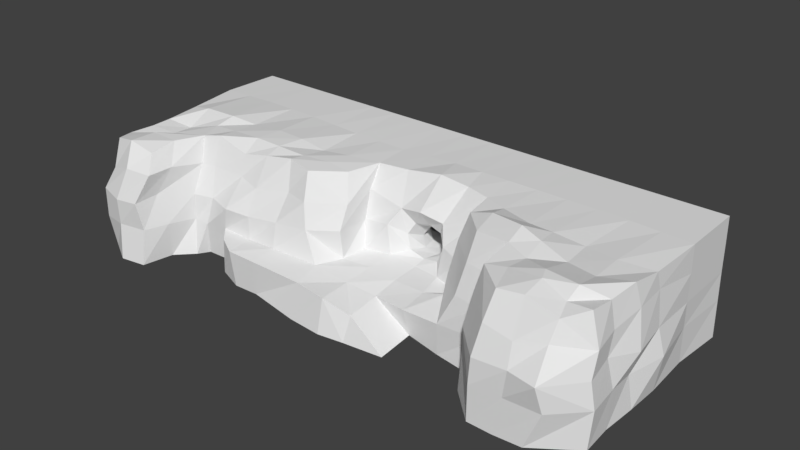 # Source: CliffSideCave1.blend  (saved by Blender 2.79.0; exported with 4.5.12 LTS)
import bpy
from mathutils import Matrix  # noqa: F401  (used for matrix-valued properties, if any)

bpy.ops.wm.read_factory_settings(use_empty=True)
scene = bpy.context.scene
scene.name = 'Scene'

# ---- collections
col_collection_1 = bpy.data.collections.new('Collection 1'); scene.collection.children.link(col_collection_1)

# ---- world
world_world = bpy.data.worlds.new('World'); scene.world = world_world
world_world.color = (0.05088, 0.05088, 0.05088)
world_world.use_sun_shadow = False
world_world.sun_shadow_jitter_overblur = 0.0
world_world.cycles.sampling_method = 'MANUAL'

# ---- meshes
me_grid_027 = bpy.data.meshes.new('Grid.027')
me_grid_027.from_pydata([(50.09, 10.06, -50.06), (-50.01, 9.949, -50.1), (50.16, 9.917, -38.27), (-50.28, 10.07, -38.58), (50.48, 10.24, -28.77), (16.56, 10.08, -25.94), (6.03, 11.58, -31.08), (-5.532, 9.955, -28.13), (-50.71, 9.378, -28.98), (49.22, 10.87, -16.3), (27.17, 10.11, -16.7), (-16.61, 9.849, -17.32), (-27.41, 9.734, -15.54), (-36.3, 9.801, -16.13), (-50.07, 9.818, -16.43), (-48.93, -1.436, -7.277), (-39.67, -1.739, -5.707), (39.82, 10.2, -5.753), (-49.63, 10.48, -6.61), (-40.01, 10.43, -5.696), (37.61, -1.706, -5.885), (-49.27, -1.529, -16.51), (-34.83, -1.33, -14.35), (-27.88, -1.288, -16.55), (27.46, -1.432, -15.27), (49.81, -1.41, -16.83), (-50.48, -1.477, -27.98), (16.02, -1.542, -26.46), (50.39, -1.333, -29.58), (-49.9, -1.647, -39.12), (49.79, -1.55, -39.14), (-50.29, -1.684, -49.76), (50.46, -1.684, -49.48), (50.07, 20.0, -49.97), (39.01, 20.0, -49.97), (28.09, 20.0, -49.97), (16.33, 20.0, -49.97), (5.184, 20.0, -49.97), (-5.923, 20.0, -49.97), (-16.95, 20.0, -49.97), (-27.85, 20.0, -49.97), (-38.8, 20.0, -49.97), (-50.02, 20.0, -49.97), (50.14, 19.92, -38.26), (38.92, 19.93, -38.87), (27.75, 19.99, -38.89), (16.73, 20.01, -38.81), (5.435, 19.86, -39.13), (-5.529, 19.58, -38.56), (-16.65, 19.72, -38.48), (-27.55, 20.09, -38.77), (-39.21, 20.13, -39.01), (-50.3, 20.07, -38.57), (49.46, 19.31, -28.4), (37.66, 19.32, -28.36), (27.57, 19.72, -28.61), (16.92, 19.42, -32.36), (6.986, 20.3, -33.13), (-5.283, 19.42, -31.76), (-16.29, 19.39, -29.57), (-26.97, 20.46, -29.42), (-38.03, 20.84, -28.14), (-48.66, 20.01, -28.19), (48.41, 19.43, -17.38), (38.08, 20.73, -16.8), (28.64, 19.8, -21.39), (-17.16, 20.04, -22.32), (-27.27, 18.51, -21.03), (-37.3, 19.63, -20.35), (-49.29, 19.07, -18.47), (38.59, 19.34, -11.03), (-48.83, 19.32, -10.4), (-39.8, 18.75, -10.33), (6.141, 14.72, -28.61), (17.14, 15.95, -29.95), (-50.02, 14.95, -50.1), (-49.16, 14.65, -16.65), (50.08, 15.06, -50.06), (-48.41, 14.26, -8.385), (-38.27, 15.61, -8.011), (49.25, 14.91, -17.4), (-36.29, 15.03, -18.57), (-27.29, 14.6, -19.82), (-50.29, 15.07, -38.58), (-49.62, 15.39, -28.86), (-16.12, 14.76, -20.28), (39.32, 13.89, -7.455), (-5.13, 15.47, -29.07), (26.43, 14.97, -18.99), (49.71, 16.24, -29.19), (50.15, 14.92, -38.27), (-28.43, 5.338, -16.04), (49.97, 5.368, -17.35), (-50.15, 5.014, -49.93), (16.57, 4.502, -25.76), (6.107, 4.997, -27.48), (51.52, 5.397, -29.34), (49.97, 5.208, -38.7), (-36.03, 5.065, -15.8), (-51.06, 5.174, -15.83), (27.3, 4.675, -16.47), (-4.496, 5.156, -26.72), (-50.09, 5.13, -38.85), (-50.18, 5.025, -28.25), (39.06, 5.266, -5.907), (-49.29, 5.038, -6.323), (-39.46, 5.067, -6.548), (50.27, 5.07, -49.77), (-16.0, 5.664, -15.75), (-44.2, -1.462, -4.605), (-44.55, 10.17, -5.186), (-44.41, 20.0, -49.97), (-44.75, 20.1, -38.79), (-44.63, 20.73, -28.05), (-44.34, 18.58, -19.25), (-44.49, 20.17, -9.753), (-43.23, 15.89, -7.14), (-44.49, 5.294, -5.327), (-32.59, 9.64, -17.25), (-33.6, -1.393, -16.52), (-33.33, 20.0, -49.97), (-33.38, 20.11, -38.89), (-33.41, 19.93, -29.42), (-33.72, 20.34, -21.01), (-33.47, 15.1, -19.09), (-33.03, 4.808, -15.83), (-22.7, 9.361, -16.51), (-22.4, 20.0, -49.97), (-22.1, 19.9, -38.62), (-21.25, 20.42, -29.18), (-22.6, 19.21, -21.86), (-22.74, 13.94, -18.78), (-22.04, 5.259, -16.01), (-10.03, 10.34, -17.87), (-11.44, 20.0, -49.97), (-11.09, 19.65, -38.52), (-11.15, 19.65, -30.33), (-12.41, 19.45, -21.44), (-11.26, 14.76, -19.06), (-6.955, 5.177, -16.81), (0.08855, 11.06, -27.41), (-0.3695, 20.0, -49.97), (-0.04713, 19.72, -38.84), (0.4531, 19.54, -32.48), (1.64, 13.83, -29.34), (0.5253, 5.403, -27.59), (11.71, 10.48, -27.67), (10.76, 20.0, -49.97), (11.08, 19.93, -38.97), (12.43, 19.6, -33.36), (10.27, 13.61, -29.49), (11.38, 5.18, -26.69), (21.83, 9.811, -17.66), (19.18, -1.786, -16.95), (22.21, 20.0, -49.97), (22.24, 20.0, -38.85), (21.32, 19.49, -30.71), (22.02, 19.06, -22.62), (22.31, 14.8, -19.74), (19.35, 4.244, -16.5), (33.19, -1.529, -5.803), (33.57, 9.698, -5.821), (33.55, 20.0, -49.97), (33.33, 19.96, -38.88), (31.96, 19.81, -28.3), (32.96, 19.27, -19.81), (34.06, 18.89, -10.66), (33.88, 14.55, -7.909), (33.46, 5.141, -5.483), (42.89, -1.343, -5.829), (44.84, 10.09, -4.924), (44.54, 20.0, -49.97), (44.53, 19.92, -38.57), (43.52, 19.68, -27.14), (44.22, 20.93, -15.78), (44.76, 18.37, -10.17), (44.32, 14.85, -8.591), (45.6, 5.406, -6.028), (49.88, 10.05, -11.09), (28.08, 9.849, -11.35), (27.71, -1.47, -11.05), (50.15, -1.467, -11.13), (48.21, 19.84, -12.84), (38.95, 20.49, -14.67), (28.76, 18.93, -15.18), (28.16, 14.77, -13.7), (49.88, 14.31, -12.39), (50.63, 5.342, -11.32), (27.73, 4.987, -11.79), (32.42, 19.33, -15.91), (43.93, 19.33, -13.19), (51.23, 9.761, -22.15), (16.88, 9.66, -22.26), (16.86, -1.076, -22.57), (50.27, -1.274, -23.23), (49.14, 20.1, -22.68), (38.21, 19.34, -22.54), (28.52, 21.16, -25.04), (17.47, 18.99, -27.09), (50.02, 16.05, -23.21), (16.71, 14.72, -25.15), (49.58, 4.888, -22.57), (16.29, 5.816, -22.27), (22.06, 20.55, -26.66), (32.64, 20.33, -24.02), (43.66, 19.59, -21.21), (-5.129, 10.42, -21.2), (-51.31, 9.309, -22.25), (-48.99, -1.486, -21.82), (-7.357, 19.14, -26.03), (-16.72, 19.88, -24.91), (-27.84, 20.29, -24.65), (-38.52, 19.83, -24.68), (-49.24, 19.22, -22.25), (-5.296, 14.55, -23.45), (-50.06, 14.91, -22.05), (-50.32, 4.417, -21.65), (-5.198, 4.878, -21.96), (-44.18, 18.52, -22.98), (-33.63, 20.1, -24.57), (-22.52, 20.13, -24.74), (-11.93, 19.67, -26.05), (-39.16, 11.07, -10.07), (-49.02, -1.014, -11.71), (-38.23, -1.484, -11.3), (-49.97, 9.765, -10.83), (-39.48, 19.65, -15.29), (-50.15, 18.87, -13.94), (-49.69, 14.86, -12.04), (-37.75, 15.85, -12.7), (-48.77, 4.848, -10.63), (-37.73, 5.254, -10.73), (-44.71, 19.94, -15.06), (-16.39, 4.851, -11.19), (2.967, 6.093, -30.12), (-16.23, -1.566, -11.42), (-26.01, -1.417, -13.1), (5.716, 3.508, -17.76), (-25.65, 5.207, -13.13), (3.317, 10.88, -31.05), (0.03616, 4.309, -17.02), (13.3, -0.6658, -17.17), (12.31, 3.947, -16.69), (5.899, 4.489, -22.51), (12.36, 4.818, -21.85), (-6.19, 4.332, -11.67), (-6.244, -1.891, -9.82), (0.3165, 4.896, -22.62), (-21.94, 5.049, -11.02), (-21.12, -1.616, -11.3), (0.5809, -1.694, -9.073), (0.413, 4.296, -10.67), (8.642, 10.7, -31.1), (9.742, 8.502, -30.36), (5.492, -1.72, -9.841), (5.755, 2.697, -11.53), (8.991, 5.918, -29.84), (2.162, 8.804, -30.36), (13.31, -1.369, -10.3), (6.034, 5.437, -29.98), (6.08, 9.97, -34.81), (3.644, 5.416, -33.37), (3.996, 9.163, -34.33), (7.983, 9.066, -34.99), (8.934, 6.971, -34.36), (8.14, 5.498, -33.56), (2.466, 7.065, -34.23), (5.965, 4.636, -33.76), (4.789, 10.23, -38.26), (2.792, 5.292, -36.63), (2.797, 9.201, -36.77), (6.836, 9.05, -39.16), (7.899, 7.171, -39.11), (7.412, 5.182, -38.34), (1.826, 7.301, -36.68), (5.167, 4.267, -37.13), (0.9577, 9.68, -41.41), (0.5594, 5.409, -39.09), (-0.4417, 9.385, -39.86), (1.999, 9.17, -43.32), (3.382, 7.255, -44.34), (2.741, 4.767, -43.38), (-0.4052, 7.6, -38.71), (1.95, 4.439, -41.17), (-3.302, 8.084, -43.25), (-3.407, 3.43, -41.14), (-4.05, 7.337, -41.43), (-3.41, 7.539, -45.7), (-2.404, 5.502, -46.73), (-1.903, 3.251, -45.83), (-3.855, 5.435, -40.37), (-2.895, 2.653, -43.32), (-9.648, 7.623, -43.86), (-9.344, 3.556, -41.56), (-10.36, 7.148, -41.46), (-9.095, 7.362, -46.11), (-8.369, 5.282, -46.74), (-8.52, 3.197, -45.92), (-10.18, 5.274, -40.28), (-8.858, 2.714, -43.65), (-14.69, 8.394, -47.35), (-15.73, 3.444, -44.58), (-16.05, 6.97, -44.86), (-13.25, 7.411, -49.06), (-12.27, 5.65, -49.1), (-12.57, 3.619, -48.45), (-16.75, 5.505, -44.2), (-14.39, 3.08, -46.41), (-19.44, 8.331, -51.28), (-20.89, 3.735, -49.47), (-21.23, 7.636, -49.85), (-17.44, 7.803, -52.29), (-16.03, 5.149, -51.94), (-16.44, 3.401, -51.49), (-22.14, 5.628, -49.87), (-19.01, 3.225, -50.11), (-19.45, 8.333, -56.78), (-22.17, 3.775, -56.05), (-21.77, 7.679, -56.61), (-17.31, 7.242, -56.71), (-16.22, 5.397, -56.17), (-16.63, 3.998, -56.23), (-22.43, 5.749, -56.15), (-19.21, 2.642, -55.99)], [], [(93, 102, 3, 1), (150, 73, 6, 252), (96, 97, 2, 4), (231, 98, 13, 222), (159, 100, 10, 152), (230, 105, 18, 225), (187, 178, 170, 177), (217, 101, 7, 206), (186, 182, 175, 176), (102, 103, 8, 3), (168, 104, 17, 161), (117, 106, 19, 110), (144, 73, 57, 143), (159, 152, 192, 202), (75, 83, 52, 42), (186, 80, 63, 182), (150, 74, 56, 149), (215, 76, 69, 213), (90, 77, 33, 43), (229, 81, 68, 226), (116, 79, 72, 115), (97, 107, 0, 2), (132, 108, 11, 126), (199, 89, 53, 195), (124, 82, 67, 123), (131, 85, 66, 130), (83, 84, 62, 52), (167, 86, 70, 166), (216, 99, 14, 207), (217, 206, 133, 139), (161, 167, 185, 179), (170, 178, 186, 176), (214, 87, 58, 209), (158, 88, 65, 157), (151, 94, 5, 146), (125, 91, 12, 118), (89, 90, 43, 53), (187, 92, 9, 178), (201, 96, 4, 191), (172, 43, 33, 171), (163, 44, 34, 162), (155, 45, 35, 154), (148, 46, 36, 147), (142, 47, 37, 141), (135, 48, 38, 134), (128, 49, 39, 127), (121, 50, 40, 120), (112, 51, 41, 111), (173, 53, 43, 172), (164, 54, 44, 163), (156, 55, 45, 155), (149, 56, 46, 148), (143, 57, 47, 142), (136, 58, 48, 135), (129, 59, 49, 128), (122, 60, 50, 121), (113, 61, 51, 112), (205, 195, 53, 173), (204, 196, 54, 164), (203, 197, 55, 156), (221, 209, 58, 136), (220, 210, 59, 129), (219, 211, 60, 122), (218, 212, 61, 113), (190, 182, 63, 174), (189, 183, 64, 165), (232, 226, 68, 114), (228, 78, 71, 227), (225, 18, 78, 228), (4, 2, 90, 89), (152, 10, 88, 158), (206, 7, 87, 214), (169, 181, 187, 177), (168, 161, 179, 188), (214, 209, 137, 138), (161, 17, 86, 167), (3, 8, 84, 83), (126, 11, 85, 131), (118, 12, 82, 124), (191, 4, 89, 199), (110, 19, 79, 116), (222, 13, 81, 229), (2, 0, 77, 90), (207, 14, 76, 215), (146, 5, 74, 150), (178, 9, 80, 186), (1, 3, 83, 75), (158, 157, 198, 200), (146, 150, 252, 253), (194, 28, 96, 201), (133, 206, 214, 138), (181, 25, 92, 187), (119, 23, 91, 125), (202, 244, 242, 159), (208, 21, 99, 216), (30, 32, 107, 97), (109, 16, 106, 117), (160, 20, 104, 168), (29, 26, 103, 102), (167, 166, 184, 185), (223, 15, 105, 230), (153, 24, 100, 159), (224, 22, 98, 231), (28, 30, 97, 96), (152, 158, 200, 192), (31, 29, 102, 93), (15, 109, 117, 105), (18, 110, 116, 78), (227, 232, 114, 69), (213, 218, 113, 62), (62, 113, 112, 52), (52, 112, 111, 42), (78, 116, 115, 71), (105, 117, 110, 18), (22, 119, 125, 98), (13, 118, 124, 81), (212, 219, 122, 61), (61, 122, 121, 51), (51, 121, 120, 41), (98, 125, 118, 13), (81, 124, 123, 68), (12, 126, 131, 82), (211, 220, 129, 60), (60, 129, 128, 50), (50, 128, 127, 40), (82, 131, 130, 67), (91, 132, 126, 12), (11, 133, 138, 85), (210, 221, 136, 59), (59, 136, 135, 49), (49, 135, 134, 39), (108, 139, 133, 11), (85, 138, 137, 66), (244, 243, 237, 242), (7, 140, 144, 87), (58, 143, 142, 48), (48, 142, 141, 38), (87, 144, 143, 58), (101, 145, 140, 7), (151, 146, 253, 256), (57, 149, 148, 47), (47, 148, 147, 37), (144, 140, 257, 239), (73, 150, 149, 57), (198, 203, 156, 56), (56, 156, 155, 46), (46, 155, 154, 36), (184, 189, 165, 65), (197, 204, 164, 55), (55, 164, 163, 45), (45, 163, 162, 35), (20, 169, 177, 104), (17, 170, 176, 86), (183, 190, 174, 64), (196, 205, 173, 54), (54, 173, 172, 44), (44, 172, 171, 34), (86, 176, 175, 70), (104, 177, 170, 17), (70, 175, 190, 183), (166, 189, 184), (24, 180, 188, 100), (10, 179, 185, 88), (166, 70, 183, 189), (190, 175, 182), (88, 185, 184, 65), (100, 188, 179, 10), (64, 174, 205, 196), (65, 165, 204, 197), (157, 203, 198), (27, 193, 202, 94), (25, 194, 201, 92), (5, 192, 200, 74), (9, 191, 199, 80), (157, 65, 197, 203), (165, 64, 196, 204), (174, 63, 195, 205), (92, 201, 191, 9), (80, 199, 195, 63), (74, 200, 198, 56), (94, 202, 192, 5), (66, 137, 221, 210), (67, 130, 220, 211), (68, 123, 219, 212), (69, 114, 218, 213), (26, 208, 216, 103), (8, 207, 215, 84), (114, 68, 212, 218), (123, 67, 211, 219), (130, 66, 210, 220), (221, 137, 209), (103, 216, 207, 8), (84, 215, 213, 62), (71, 115, 232, 227), (16, 224, 231, 106), (21, 223, 230, 99), (19, 222, 229, 79), (14, 225, 228, 76), (76, 228, 227, 69), (115, 72, 226, 232), (79, 229, 226, 72), (99, 230, 225, 14), (106, 231, 222, 19), (153, 159, 202, 193), (160, 168, 188, 180), (241, 153, 159, 242), (140, 145, 234, 257), (145, 95, 259, 234), (95, 151, 256, 259), (243, 247, 240, 237), (236, 249, 248, 238), (249, 235, 233, 248), (247, 217, 139, 240), (145, 101, 217, 247), (108, 132, 248, 233), (235, 246, 245, 233), (95, 145, 247, 243), (151, 95, 243, 244), (94, 151, 244, 202), (139, 108, 233, 245), (132, 91, 238, 248), (91, 23, 236, 238), (246, 250, 251, 245), (240, 139, 245, 251), (237, 255, 258, 241), (251, 250, 254, 255), (240, 251, 255, 237), (234, 259, 267, 261), (242, 237, 241), (256, 253, 264, 265), (73, 144, 239, 6), (255, 254, 258), (6, 239, 262, 260), (259, 256, 265, 267), (257, 234, 261, 266), (253, 252, 263, 264), (239, 257, 266, 262), (252, 6, 260, 263), (260, 262, 270, 268), (265, 264, 272, 273), (264, 263, 271, 272), (263, 260, 268, 271), (261, 267, 275, 269), (262, 266, 274, 270), (267, 265, 273, 275), (266, 261, 269, 274), (270, 274, 282, 278), (274, 269, 277, 282), (271, 268, 276, 279), (269, 275, 283, 277), (273, 272, 280, 281), (272, 271, 279, 280), (268, 270, 278, 276), (275, 273, 281, 283), (280, 279, 287, 288), (276, 278, 286, 284), (283, 281, 289, 291), (278, 282, 290, 286), (282, 277, 285, 290), (279, 276, 284, 287), (277, 283, 291, 285), (281, 280, 288, 289), (289, 288, 296, 297), (288, 287, 295, 296), (284, 286, 294, 292), (291, 289, 297, 299), (286, 290, 298, 294), (290, 285, 293, 298), (287, 284, 292, 295), (285, 291, 299, 293), (298, 293, 301, 306), (295, 292, 300, 303), (293, 299, 307, 301), (297, 296, 304, 305), (296, 295, 303, 304), (292, 294, 302, 300), (299, 297, 305, 307), (294, 298, 306, 302), (307, 305, 313, 315), (302, 306, 314, 310), (306, 301, 309, 314), (303, 300, 308, 311), (301, 307, 315, 309), (305, 304, 312, 313), (304, 303, 311, 312), (300, 302, 310, 308), (313, 312, 320, 321), (312, 311, 319, 320), (308, 310, 318, 316), (315, 313, 321, 323), (310, 314, 322, 318), (314, 309, 317, 322), (311, 308, 316, 319), (309, 315, 323, 317)])
me_grid_027.use_remesh_preserve_volume = False
me_grid_027.use_remesh_preserve_attributes = False
me_grid_027.use_mirror_vertex_groups = False
me_grid_027.update()

# ---- objects
ob_grid_002 = bpy.data.objects.new('Grid.002', me_grid_027)

# ---- transforms, parenting, visibility, modifiers, constraints
ob_grid_002.location = (0.0, 0.0, 0.0)
ob_grid_002.rotation_euler = (1.571, 2.22e-16, 2.22e-16)
ob_grid_002.lineart.crease_threshold = 0.0

# ---- collection membership
col_collection_1.objects.link(ob_grid_002)

# ---- scene / render settings (as saved in the file)
scene.frame_start = 1; scene.frame_end = 250; scene.frame_set(1)
scene.render.engine = 'BLENDER_EEVEE_NEXT'
scene.render.resolution_percentage = 50
scene.render.dither_intensity = 0.0
scene.cycles.use_denoising = False
scene.cycles.samples = 128
scene.cycles.sampling_pattern = 'TABULATED_SOBOL'
scene.cycles.use_adaptive_sampling = False
scene.cycles.use_light_tree = False
scene.cycles.blur_glossy = 0.0
scene.cycles.sample_clamp_indirect = 0.0
scene.view_settings.view_transform = 'Standard'
bpy.context.view_layer.update()

# ---- added for rendering (the .blend has no active camera and no usable light): camera, sun
cam_auto = bpy.data.cameras.new('AutoCamera')
cam_auto.lens = 50.0
cam_auto.sensor_width = 36.0
cam_auto.clip_end = 1909.46
ob_auto_camera = bpy.data.objects.new('AutoCamera', cam_auto)
scene.collection.objects.link(ob_auto_camera)
ob_auto_camera.location = (108.905, -99.8697, 96.6761)
ob_auto_camera.rotation_euler = (1.09748, -7.21219e-08, 0.694738)
scene.camera = ob_auto_camera
light_auto_sun = bpy.data.lights.new('AutoSun', 'SUN')
light_auto_sun.energy = 3.0
light_auto_sun.angle = 0.0523599
ob_auto_sun = bpy.data.objects.new('AutoSun', light_auto_sun)
scene.collection.objects.link(ob_auto_sun)
ob_auto_sun.rotation_euler = (0.872665, 0.174533, 0.523599)
bpy.context.view_layer.update()
